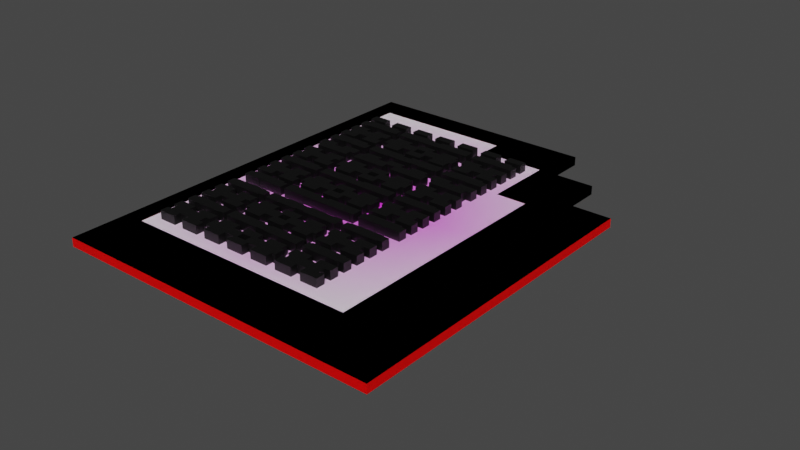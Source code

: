 # Source: captchalogue_card.blend  (saved by Blender 3.0.42; exported with 4.5.12 LTS)
import bpy
from mathutils import Matrix  # noqa: F401  (used for matrix-valued properties, if any)

bpy.ops.wm.read_factory_settings(use_empty=True)
scene = bpy.context.scene
scene.name = 'Scene'

# ---- collections
col_collection = bpy.data.collections.new('Collection'); scene.collection.children.link(col_collection)
col_collection_2 = bpy.data.collections.new('Collection 2'); scene.collection.children.link(col_collection_2)
col_collection_3 = bpy.data.collections.new('Collection 3'); scene.collection.children.link(col_collection_3)

# ---- images (referenced by path relative to the original .blend; pixels are not part of the script)
import os
ASSET_DIR = os.environ.get("B2B_ASSET_DIR", "")  # directory of the original .blend (textures are referenced by path, not embedded)
HERE = os.path.dirname(os.path.abspath(__file__))  # packed textures are extracted next to this script under _unpacked/

def load_image(name, relpath, width, height, colorspace="sRGB"):
    """Load a texture the original file referenced (path relative to the .blend, or extracted next to this script)."""
    p = next((c for c in (os.path.join(HERE, relpath), os.path.join(ASSET_DIR, relpath)) if relpath and os.path.exists(c)), "")
    if p:
        img = bpy.data.images.load(p, check_existing=True)
        img.name = name
    else:  # same state as the original file: an image datablock whose file is absent (Cycles renders it pink)
        img = bpy.data.images.new(name, width, height)
        img.source = "FILE"
        img.filepath = "//" + (relpath or name)
    img.colorspace_settings.name = colorspace
    return img
img_jadelogo_png = load_image('JadeLogo.png', 'JadeLogo.png', 1024, 1024, 'sRGB')

# ---- materials (node trees are filled in below, after node groups)
mat_material = bpy.data.materials.new('Material')
mat_material.use_transparent_shadow = False
mat_edge = bpy.data.materials.new('Edge')
mat_edge.use_transparent_shadow = False
mat_card = bpy.data.materials.new('Card')
mat_card.use_transparent_shadow = False
mat_icon = bpy.data.materials.new('Icon')
mat_icon.use_transparent_shadow = False
mat_captcha = bpy.data.materials.new('Captcha')
mat_captcha.use_backface_culling = True
mat_captcha.use_transparent_shadow = False
mat_modus_edge = bpy.data.materials.new('Modus Edge')
mat_modus_edge.use_transparent_shadow = False
mat_label = bpy.data.materials.new('Label')
mat_label.use_transparent_shadow = False
mat_slot = bpy.data.materials.new('Slot')
mat_slot.use_transparent_shadow = False
mat_sylladex_edge = bpy.data.materials.new('Sylladex Edge')
mat_sylladex_edge.use_transparent_shadow = False
mat_sylladex_panel = bpy.data.materials.new('Sylladex Panel')
mat_sylladex_panel.surface_render_method = 'BLENDED'
mat_sylladex_panel.blend_method = 'BLEND'
mat_sylladex_panel.use_transparent_shadow = False
mat_sylladex_captcha_panel = bpy.data.materials.new('Sylladex Captcha Panel')
mat_sylladex_captcha_panel.surface_render_method = 'BLENDED'
mat_sylladex_captcha_panel.blend_method = 'BLEND'
mat_sylladex_captcha_panel.use_transparent_shadow = False
mat_white = bpy.data.materials.new('White')
mat_white.use_transparent_shadow = False
mat_grey = bpy.data.materials.new('Grey')
mat_grey.use_transparent_shadow = False

# ---- material node trees
mat_material.use_nodes = True; mat_material.node_tree.nodes.clear()
_N = mat_material.node_tree.nodes; _L = mat_material.node_tree.links
n0 = _N.new('ShaderNodeBsdfPrincipled'); n0.name = 'Principled BSDF'; n0.location = (10, 300)
n0.distribution = 'GGX'
n0.subsurface_method = 'BURLEY'
n0.inputs[0].default_value = (0.0, 0.0, 0.0, 1.0)
n0.inputs[3].default_value = 1.45
n0.inputs[27].default_value = (0.0, 0.0, 0.0, 1.0)
n0.inputs[28].default_value = 1.0
n1 = _N.new('ShaderNodeOutputMaterial'); n1.name = 'Material Output'; n1.location = (300, 300)
_L.new(n0.outputs[0], n1.inputs[0])
n1.is_active_output = True
mat_edge.use_nodes = True; mat_edge.node_tree.nodes.clear()
_N = mat_edge.node_tree.nodes; _L = mat_edge.node_tree.links
n0 = _N.new('ShaderNodeBsdfPrincipled'); n0.name = 'Principled BSDF'; n0.location = (10, 300)
n0.distribution = 'GGX'
n0.subsurface_method = 'BURLEY'
n0.inputs[3].default_value = 1.45
n0.inputs[27].default_value = (0.0, 0.0, 0.0, 1.0)
n0.inputs[28].default_value = 1.0
n1 = _N.new('ShaderNodeOutputMaterial'); n1.name = 'Material Output'; n1.location = (300, 300)
_L.new(n0.outputs[0], n1.inputs[0])
n1.is_active_output = True
mat_card.use_nodes = True; mat_card.node_tree.nodes.clear()
_N = mat_card.node_tree.nodes; _L = mat_card.node_tree.links
n0 = _N.new('ShaderNodeBsdfPrincipled'); n0.name = 'Principled BSDF'; n0.location = (10, 300)
n0.distribution = 'GGX'
n0.subsurface_method = 'BURLEY'
n0.inputs[0].default_value = (1.0, 0.0, 0.0, 1.0)
n0.inputs[3].default_value = 1.45
n0.inputs[27].default_value = (0.0, 0.0, 0.0, 1.0)
n0.inputs[28].default_value = 1.0
n1 = _N.new('ShaderNodeOutputMaterial'); n1.name = 'Material Output'; n1.location = (300, 300)
_L.new(n0.outputs[0], n1.inputs[0])
n1.is_active_output = True
mat_icon.use_nodes = True; mat_icon.node_tree.nodes.clear()
_N = mat_icon.node_tree.nodes; _L = mat_icon.node_tree.links
n0 = _N.new('ShaderNodeBsdfPrincipled'); n0.name = 'Principled BSDF'; n0.location = (38, 300)
n0.distribution = 'GGX'
n0.subsurface_method = 'BURLEY'
n0.inputs[3].default_value = 1.45
n0.inputs[27].default_value = (0.0, 0.0, 0.0, 1.0)
n0.inputs[28].default_value = 1.0
n1 = _N.new('ShaderNodeOutputMaterial'); n1.name = 'Material Output'; n1.location = (328, 300)
n2 = _N.new('ShaderNodeTexImage'); n2.name = 'Image Texture'; n2.location = (-508, 303)
n2.image = img_jadelogo_png
n2.extension = 'CLIP'
n3 = _N.new('ShaderNodeMapping'); n3.name = 'Mapping'; n3.location = (-771, 223)
n3.inputs[1].default_value = (0.6, 0.5, 0.0)
n3.inputs[3].default_value = (0.45, 0.45, 0.45)
n4 = _N.new('ShaderNodeTexCoord'); n4.name = 'Texture Coordinate'; n4.location = (-1001, 172)
n5 = _N.new('ShaderNodeMix'); n5.name = 'Mix'; n5.location = (-182, 345)
n5.data_type = 'RGBA'
n5.inputs[6].default_value = (1.0, 1.0, 1.0, 1.0)
_L.new(n0.outputs[0], n1.inputs[0])
_L.new(n2.outputs[1], n5.inputs[0])
_L.new(n2.outputs[0], n5.inputs[7])
_L.new(n4.outputs[3], n3.inputs[0])
_L.new(n3.outputs[0], n2.inputs[0])
_L.new(n5.outputs[2], n0.inputs[0])
n1.is_active_output = True
mat_captcha.use_nodes = True; mat_captcha.node_tree.nodes.clear()
_N = mat_captcha.node_tree.nodes; _L = mat_captcha.node_tree.links
n0 = _N.new('ShaderNodeBsdfPrincipled'); n0.name = 'Principled BSDF'; n0.location = (10, 300)
n0.distribution = 'GGX'
n0.subsurface_method = 'BURLEY'
n0.inputs[3].default_value = 1.45
n0.inputs[27].default_value = (0.0, 0.0, 0.0, 1.0)
n0.inputs[28].default_value = 1.0
n1 = _N.new('ShaderNodeOutputMaterial'); n1.name = 'Material Output'; n1.location = (300, 300)
n2 = _N.new('ShaderNodeTexMagic'); n2.name = 'Magic Texture'; n2.location = (-180, 280)
n2.inputs[1].default_value = 0.2
n2.inputs[2].default_value = 2.3
n3 = _N.new('ShaderNodeTexCoord'); n3.name = 'Texture Coordinate'; n3.location = (-370, 300)
_L.new(n0.outputs[0], n1.inputs[0])
_L.new(n3.outputs[4], n2.inputs[0])
_L.new(n2.outputs[0], n0.inputs[0])
n1.is_active_output = True
mat_modus_edge.use_nodes = True; mat_modus_edge.node_tree.nodes.clear()
_N = mat_modus_edge.node_tree.nodes; _L = mat_modus_edge.node_tree.links
n0 = _N.new('ShaderNodeBsdfPrincipled'); n0.name = 'Principled BSDF'; n0.location = (10, 300)
n0.distribution = 'GGX'
n0.subsurface_method = 'BURLEY'
n0.inputs[0].default_value = (0.3613, 0.3613, 0.3613, 1.0)
n0.inputs[3].default_value = 1.45
n0.inputs[27].default_value = (0.0, 0.0, 0.0, 1.0)
n0.inputs[28].default_value = 1.0
n1 = _N.new('ShaderNodeOutputMaterial'); n1.name = 'Material Output'; n1.location = (300, 300)
_L.new(n0.outputs[0], n1.inputs[0])
n1.is_active_output = True
mat_label.use_nodes = True; mat_label.node_tree.nodes.clear()
_N = mat_label.node_tree.nodes; _L = mat_label.node_tree.links
n0 = _N.new('ShaderNodeBsdfPrincipled'); n0.name = 'Principled BSDF'; n0.location = (38, 300)
n0.distribution = 'GGX'
n0.subsurface_method = 'BURLEY'
n0.inputs[0].default_value = (1.0, 0.001821, 0.2016, 1.0)
n0.inputs[3].default_value = 1.45
n0.inputs[27].default_value = (0.0, 0.0, 0.0, 1.0)
n0.inputs[28].default_value = 1.0
n1 = _N.new('ShaderNodeOutputMaterial'); n1.name = 'Material Output'; n1.location = (328, 300)
_L.new(n0.outputs[0], n1.inputs[0])
n1.is_active_output = True
mat_slot.use_nodes = True; mat_slot.node_tree.nodes.clear()
_N = mat_slot.node_tree.nodes; _L = mat_slot.node_tree.links
n0 = _N.new('ShaderNodeBsdfPrincipled'); n0.name = 'Principled BSDF'; n0.location = (10, 300)
n0.distribution = 'GGX'
n0.subsurface_method = 'BURLEY'
n0.inputs[0].default_value = (0.00637, 0.00637, 0.00637, 1.0)
n0.inputs[2].default_value = 0.64
n0.inputs[3].default_value = 1.45
n0.inputs[13].default_value = 0.232
n0.inputs[27].default_value = (0.0, 0.0, 0.0, 1.0)
n0.inputs[28].default_value = 1.0
n1 = _N.new('ShaderNodeOutputMaterial'); n1.name = 'Material Output'; n1.location = (300, 300)
_L.new(n0.outputs[0], n1.inputs[0])
n1.is_active_output = True
mat_sylladex_edge.use_nodes = True; mat_sylladex_edge.node_tree.nodes.clear()
_N = mat_sylladex_edge.node_tree.nodes; _L = mat_sylladex_edge.node_tree.links
n0 = _N.new('ShaderNodeBsdfPrincipled'); n0.name = 'Principled BSDF'; n0.location = (10, 300)
n0.distribution = 'GGX'
n0.subsurface_method = 'BURLEY'
n0.inputs[0].default_value = (1.0, 0.001821, 0.2016, 1.0)
n0.inputs[3].default_value = 1.45
n0.inputs[27].default_value = (0.0, 0.0, 0.0, 1.0)
n0.inputs[28].default_value = 1.0
n1 = _N.new('ShaderNodeOutputMaterial'); n1.name = 'Material Output'; n1.location = (300, 300)
_L.new(n0.outputs[0], n1.inputs[0])
n1.is_active_output = True
mat_sylladex_panel.use_nodes = True; mat_sylladex_panel.node_tree.nodes.clear()
_N = mat_sylladex_panel.node_tree.nodes; _L = mat_sylladex_panel.node_tree.links
n0 = _N.new('ShaderNodeBsdfPrincipled'); n0.name = 'Principled BSDF'; n0.location = (10, 300)
n0.distribution = 'GGX'
n0.subsurface_method = 'BURLEY'
n0.inputs[0].default_value = (1.0, 1.0, 1.0, 1.0)
n0.inputs[3].default_value = 1.45
n0.inputs[4].default_value = 0.3
n0.inputs[19].default_value = 0.25
n0.inputs[27].default_value = (0.0, 0.0, 0.0, 1.0)
n0.inputs[28].default_value = 1.0
n1 = _N.new('ShaderNodeOutputMaterial'); n1.name = 'Material Output'; n1.location = (300, 300)
_L.new(n0.outputs[0], n1.inputs[0])
n1.is_active_output = True
mat_sylladex_captcha_panel.use_nodes = True; mat_sylladex_captcha_panel.node_tree.nodes.clear()
_N = mat_sylladex_captcha_panel.node_tree.nodes; _L = mat_sylladex_captcha_panel.node_tree.links
n0 = _N.new('ShaderNodeBsdfPrincipled'); n0.name = 'Principled BSDF'; n0.location = (10, 300)
n0.distribution = 'GGX'
n0.subsurface_method = 'BURLEY'
n0.inputs[3].default_value = 1.45
n0.inputs[4].default_value = 0.3
n0.inputs[19].default_value = 0.25
n0.inputs[27].default_value = (0.0, 0.0, 0.0, 1.0)
n0.inputs[28].default_value = 1.0
n1 = _N.new('ShaderNodeOutputMaterial'); n1.name = 'Material Output'; n1.location = (300, 300)
_L.new(n0.outputs[0], n1.inputs[0])
n1.is_active_output = True
mat_white.use_nodes = True; mat_white.node_tree.nodes.clear()
_N = mat_white.node_tree.nodes; _L = mat_white.node_tree.links
n0 = _N.new('ShaderNodeBsdfPrincipled'); n0.name = 'Principled BSDF'; n0.location = (10, 300)
n0.distribution = 'GGX'
n0.subsurface_method = 'BURLEY'
n0.inputs[0].default_value = (1.0, 1.0, 1.0, 1.0)
n0.inputs[3].default_value = 1.45
n0.inputs[27].default_value = (0.0, 0.0, 0.0, 1.0)
n0.inputs[28].default_value = 1.0
n1 = _N.new('ShaderNodeOutputMaterial'); n1.name = 'Material Output'; n1.location = (300, 300)
_L.new(n0.outputs[0], n1.inputs[0])
n1.is_active_output = True
mat_grey.use_nodes = True; mat_grey.node_tree.nodes.clear()
_N = mat_grey.node_tree.nodes; _L = mat_grey.node_tree.links
n0 = _N.new('ShaderNodeBsdfPrincipled'); n0.name = 'Principled BSDF'; n0.location = (10, 300)
n0.distribution = 'GGX'
n0.subsurface_method = 'BURLEY'
n0.inputs[0].default_value = (0.2266, 0.2266, 0.2266, 1.0)
n0.inputs[3].default_value = 1.45
n0.inputs[27].default_value = (0.0, 0.0, 0.0, 1.0)
n0.inputs[28].default_value = 1.0
n1 = _N.new('ShaderNodeOutputMaterial'); n1.name = 'Material Output'; n1.location = (300, 300)
_L.new(n0.outputs[0], n1.inputs[0])
n1.is_active_output = True

# ---- world
world_world = bpy.data.worlds.new('World'); scene.world = world_world
world_world.use_nodes = True; world_world.node_tree.nodes.clear()
_N = world_world.node_tree.nodes; _L = world_world.node_tree.links
n0 = _N.new('ShaderNodeOutputWorld'); n0.name = 'World Output'; n0.location = (300, 300)
n1 = _N.new('ShaderNodeBackground'); n1.name = 'Background'; n1.location = (10, 300)
n1.inputs[0].default_value = (0.05088, 0.05088, 0.05088, 1.0)
_L.new(n1.outputs[0], n0.inputs[0])
n0.is_active_output = True
world_world.color = (0.05088, 0.05088, 0.05088)
world_world.use_sun_shadow = False
world_world.sun_shadow_jitter_overblur = 0.0

# ---- meshes
me_cube = bpy.data.meshes.new('Cube')
me_cube.from_pydata([(-1.479, 1.522, 0.3002), (-1.479, 1.622, 0.3002), (-1.272, 1.522, 0.3002), (-1.272, 1.622, 0.3002)], [], [(3, 1, 0, 2)])
_uv = me_cube.uv_layers.new(name='UVMap')
_uv.uv.foreach_set('vector', [0.625, 0.5, 0.875, 0.5, 0.875, 0.75, 0.625, 0.75])
me_cube.materials.append(mat_material)
me_cube.use_remesh_fix_poles = True
me_cube.use_remesh_preserve_attributes = False
me_cube.update()
me_cube_006 = bpy.data.meshes.new('Cube.006')
me_cube_006.from_pydata([(-2.0, -2.35, 0.1), (-2.0, 2.5, 0.1), (1.85, -2.35, 0.1), (0.75, 2.5, 0.1), (0.75, 1.95, 0.1), (1.85, 1.4, 0.1), (1.3, 1.95, 0.1), (1.3, 1.4, 0.1), (0.0, 2.0, 0.1), (-1.8, -2.15, 2.235e-08), (-1.8, 2.2, 2.235e-08), (1.65, -2.15, 2.235e-08), (0.55, 2.2, 2.235e-08), (0.55, 1.75, 2.235e-08), (1.65, 1.2, 2.235e-08), (1.1, 1.75, 2.235e-08), (1.1, 1.2, 2.235e-08), (-1.6, 2.0, 0.1), (0.0, 1.75, 0.1), (0.75, 1.75, 0.1), (-1.6, -1.8, 0.1), (0.75, 0.95, 0.1), (1.1, -1.8, 0.1), (1.1, 0.95, 0.1), (-1.6, 2.0, 0.2), (0.0, 2.0, 0.2), (0.0, 1.75, 0.2), (0.75, 1.75, 0.2), (-1.6, -1.8, 0.2), (0.75, 0.95, 0.2), (1.1, 0.95, 0.2), (1.1, -1.8, 0.2), (-2.0, 2.5, 2.235e-08), (0.75, 2.5, 2.235e-08), (0.75, 1.95, 2.235e-08), (1.3, 1.4, 2.235e-08), (1.85, 1.4, 2.235e-08), (1.3, 1.95, 2.235e-08), (1.85, -2.35, 2.235e-08), (-2.0, -2.35, 2.235e-08), (-1.8, -2.15, 0.05), (1.65, -2.15, 0.05), (1.1, 1.75, 0.05), (1.65, 1.2, 0.05), (1.1, 1.2, 0.05), (0.55, 1.75, 0.05), (0.55, 2.2, 0.05), (-1.8, 2.2, 0.05)], [], [(7, 5, 36, 35), (22, 31, 28, 20), (2, 0, 39, 38), (2, 38, 36, 5), (6, 7, 35, 37), (1, 3, 33, 32), (4, 6, 37, 34), (21, 19, 27, 29), (17, 20, 28, 24), (3, 4, 34, 33), (12, 13, 45, 46), (0, 1, 32, 39), (18, 8, 25, 26), (8, 17, 24, 25), (22, 23, 30, 31), (19, 18, 26, 27), (23, 21, 29, 30), (12, 10, 32, 33), (13, 12, 33, 34), (14, 16, 35, 36), (15, 13, 34, 37), (9, 11, 38, 39), (16, 15, 37, 35), (10, 9, 39, 32), (11, 14, 36, 38), (28, 31, 30, 29, 27, 26, 25, 24), (40, 47, 46, 45, 42, 44, 43, 41), (9, 10, 47, 40), (11, 9, 40, 41), (16, 14, 43, 44), (10, 12, 46, 47), (14, 11, 41, 43), (15, 16, 44, 42), (13, 15, 42, 45), (4, 18, 19, 6), (6, 19, 21, 7), (7, 21, 23, 5), (5, 23, 22, 2), (2, 22, 20, 0), (0, 20, 17, 1), (1, 17, 8, 3), (3, 8, 18, 4)])
me_cube_006.polygons.foreach_set('material_index', [1, 0, 1, 1, 1, 1, 1, 0, 0, 1, 1, 1, 0, 0, 0, 0, 0, 1, 1, 1, 1, 1, 1, 1, 1, 2, 3, 1, 1, 1, 1, 1, 1, 1, 1, 1, 1, 1, 1, 1, 1, 1])
_uv = me_cube_006.uv_layers.new(name='UVMap')
_uv.uv.foreach_set('vector', [0.8145, 0.7676, 0.9259, 0.7676, 0.9259, 0.7676, 0.8145, 0.7676, 0.7739, 0.1193, 0.7739, 0.1193, 0.2269, 0.1193, 0.2269, 0.1193, 0.9259, 0.007894, 0.1459, 0.007894, 0.1459, 0.007894, 0.9259, 0.007894, 0.9259, 0.007894, 0.9259, 0.007894, 0.9259, 0.7676, 0.9259, 0.7676, 0.8145, 0.8791, 0.8145, 0.7676, 0.8145, 0.7676, 0.8145, 0.8791, 0.1459, 0.9905, 0.703, 0.9905, 0.703, 0.9905, 0.1459, 0.9905, 0.703, 0.8791, 0.8145, 0.8791, 0.8145, 0.8791, 0.703, 0.8791, 0.703, 0.6765, 0.703, 0.8386, 0.703, 0.8386, 0.703, 0.6765, 0.2269, 0.8892, 0.2269, 0.1193, 0.2269, 0.1193, 0.2269, 0.8892, 0.703, 0.9905, 0.703, 0.8791, 0.703, 0.8791, 0.703, 0.9905, 0.6625, 0.9297, 0.6625, 0.8386, 0.6625, 0.8386, 0.6625, 0.9297, 0.1459, 0.007894, 0.1459, 0.9905, 0.1459, 0.9905, 0.1459, 0.007894, 0.5511, 0.8386, 0.5511, 0.8892, 0.5511, 0.8892, 0.5511, 0.8386, 0.5511, 0.8892, 0.2269, 0.8892, 0.2269, 0.8892, 0.5511, 0.8892, 0.7739, 0.1193, 0.7739, 0.6765, 0.7739, 0.6765, 0.7739, 0.1193, 0.703, 0.8386, 0.5511, 0.8386, 0.5511, 0.8386, 0.703, 0.8386, 0.7739, 0.6765, 0.703, 0.6765, 0.703, 0.6765, 0.7739, 0.6765, 0.6625, 0.9297, 0.1864, 0.9297, 0.1459, 0.9905, 0.703, 0.9905, 0.6625, 0.8386, 0.6625, 0.9297, 0.703, 0.9905, 0.703, 0.8791, 0.8854, 0.7271, 0.7739, 0.7271, 0.8145, 0.7676, 0.9259, 0.7676, 0.7739, 0.8386, 0.6625, 0.8386, 0.703, 0.8791, 0.8145, 0.8791, 0.1864, 0.04841, 0.8854, 0.04841, 0.9259, 0.007894, 0.1459, 0.007894, 0.7739, 0.7271, 0.7739, 0.8386, 0.8145, 0.8791, 0.8145, 0.7676, 0.1864, 0.9297, 0.1864, 0.04841, 0.1459, 0.007894, 0.1459, 0.9905, 0.8854, 0.04841, 0.8854, 0.7271, 0.9259, 0.7676, 0.9259, 0.007894, 0.2269, 0.1193, 0.7739, 0.1193, 0.7739, 0.6765, 0.703, 0.6765, 0.703, 0.8386, 0.5511, 0.8386, 0.5511, 0.8892, 0.2269, 0.8892, 0.1864, 0.04841, 0.1864, 0.9297, 0.6625, 0.9297, 0.6625, 0.8386, 0.7739, 0.8386, 0.7739, 0.7271, 0.8854, 0.7271, 0.8854, 0.04841, 0.1864, 0.04841, 0.1864, 0.9297, 0.1864, 0.9297, 0.1864, 0.04841, 0.8854, 0.04841, 0.1864, 0.04841, 0.1864, 0.04841, 0.8854, 0.04841, 0.7739, 0.7271, 0.8854, 0.7271, 0.8854, 0.7271, 0.7739, 0.7271, 0.1864, 0.9297, 0.6625, 0.9297, 0.6625, 0.9297, 0.1864, 0.9297, 0.8854, 0.7271, 0.8854, 0.04841, 0.8854, 0.04841, 0.8854, 0.7271, 0.7739, 0.8386, 0.7739, 0.7271, 0.7739, 0.7271, 0.7739, 0.8386, 0.6625, 0.8386, 0.7739, 0.8386, 0.7739, 0.8386, 0.6625, 0.8386, 0.703, 0.8791, 0.5511, 0.8386, 0.703, 0.8386, 0.8145, 0.8791, 0.8145, 0.8791, 0.703, 0.8386, 0.703, 0.6765, 0.8145, 0.7676, 0.8145, 0.7676, 0.703, 0.6765, 0.7739, 0.6765, 0.9259, 0.7676, 0.9259, 0.7676, 0.7739, 0.6765, 0.7739, 0.1193, 0.9259, 0.007894, 0.9259, 0.007894, 0.7739, 0.1193, 0.2269, 0.1193, 0.1459, 0.007894, 0.1459, 0.007894, 0.2269, 0.1193, 0.2269, 0.8892, 0.1459, 0.9905, 0.1459, 0.9905, 0.2269, 0.8892, 0.5511, 0.8892, 0.703, 0.9905, 0.703, 0.9905, 0.5511, 0.8892, 0.5511, 0.8386, 0.703, 0.8791])
me_cube_006.materials.append(mat_edge)
me_cube_006.materials.append(mat_card)
me_cube_006.materials.append(mat_icon)
me_cube_006.materials.append(mat_captcha)
me_cube_006.use_remesh_fix_poles = True
me_cube_006.use_remesh_preserve_attributes = False
me_cube_006.update()
me_cube_007 = bpy.data.meshes.new('Cube.007')
me_cube_007.from_pydata([(-1.43, 1.47, 0.4), (-1.01, 1.47, 0.4), (-1.43, 1.35, 0.4), (-1.01, 1.35, 0.4)], [], [(0, 2, 3, 1)])
_uv = me_cube_007.uv_layers.new(name='UVMap')
_uv.uv.foreach_set('vector', [0.2614, 0.7818, 0.2614, 0.7575, 0.3465, 0.7575, 0.3465, 0.7818])
me_cube_007.materials.append(mat_material)
me_cube_007.use_remesh_fix_poles = True
me_cube_007.use_remesh_preserve_attributes = False
me_cube_007.update()
me_cube_002 = bpy.data.meshes.new('Cube.002')
me_cube_002.from_pydata([(-1.7, -1.9, 2.98e-08), (-1.8, 1.8, -0.1), (1.55, -1.9, 2.98e-08), (0.55, 2.0, 0.1), (0.55, 1.45, 0.1), (1.65, 0.9, 0.1), (1.1, 1.45, 0.1), (1.1, 0.9, 0.1), (-0.2, 1.312, 0.1), (-1.6, -1.7, -0.4), (-1.6, 1.7, -0.4), (1.45, -1.7, -0.4), (0.35, 1.7, -0.4), (0.35, 1.25, -0.4), (1.45, 0.7, -0.4), (0.9, 1.25, -0.4), (0.9, 0.7, -0.4), (-1.55, 1.312, 0.1), (-0.2, 1.0, 0.1), (0.55, 1.0, 0.1), (-1.55, -1.2, 0.1), (0.55, 0.45, 0.1), (1.4, -1.2, 0.1), (1.4, 0.45, 0.1), (-1.55, 1.312, 0.2), (-0.2, 1.312, 0.2), (-0.2, 1.0, 0.2), (0.55, 1.0, 0.2), (-1.55, -1.2, 0.2), (0.55, 0.45, 0.2), (1.4, 0.45, 0.2), (1.4, -1.2, 0.2), (-1.8, 1.8, -0.2), (0.55, 2.0, -0.4), (0.55, 1.45, -0.4), (1.1, 0.9, -0.4), (1.65, 0.9, -0.4), (1.1, 1.45, -0.4), (1.55, -1.9, -0.3), (-1.7, -1.9, -0.3), (-1.6, -1.7, -0.5), (1.45, -1.7, -0.5), (0.9, 1.25, -0.5), (1.45, 0.7, -0.5), (0.9, 0.7, -0.5), (0.35, 1.25, -0.5), (0.35, 1.7, -0.5), (-1.6, 1.7, -0.5), (-1.8, -1.7, -0.1), (1.65, -1.9, 0.1), (-1.8, -1.7, -0.2), (1.65, -1.9, -0.4), (-1.6, -1.4, -0.1), (1.45, -1.4, -0.1), (-1.6, -1.4, -0.2), (1.45, -1.4, -0.2), (-1.7, -1.4, 2.98e-08), (1.55, -1.4, 2.98e-08), (-1.7, -1.4, -0.3), (1.55, -1.4, -0.3), (-1.6, -1.7, -0.1), (1.45, -1.7, -0.1), (-1.6, -1.7, -0.2), (1.45, -1.7, -0.2), (-1.8, -1.9, 0.1), (-1.8, 2.0, 0.1), (-1.8, -1.9, -0.4), (-1.8, 2.0, -0.4), (-1.9, -1.7, -0.1), (-1.9, 1.8, -0.1), (-1.9, -1.7, -0.2), (-1.9, 1.8, -0.2)], [], [(7, 5, 36, 35), (22, 31, 28, 20), (38, 2, 57, 59), (49, 51, 36, 5), (6, 7, 35, 37), (65, 3, 33, 67), (4, 6, 37, 34), (21, 19, 27, 29), (17, 20, 28, 24), (3, 4, 34, 33), (12, 13, 45, 46), (1, 32, 71, 69), (18, 8, 25, 26), (8, 17, 24, 25), (22, 23, 30, 31), (40, 47, 46, 45, 42, 44, 43, 41), (19, 18, 26, 27), (23, 21, 29, 30), (12, 10, 67, 33), (13, 12, 33, 34), (14, 16, 35, 36), (15, 13, 34, 37), (9, 11, 51, 66), (16, 15, 37, 35), (10, 9, 66, 67), (11, 14, 36, 51), (28, 31, 30, 29, 27, 26, 25, 24), (9, 10, 47, 40), (11, 9, 40, 41), (16, 14, 43, 44), (10, 12, 46, 47), (14, 11, 41, 43), (15, 16, 44, 42), (13, 15, 42, 45), (4, 18, 19, 6), (6, 19, 21, 7), (7, 21, 23, 5), (5, 23, 22, 49), (49, 22, 20, 64), (64, 20, 17, 65), (65, 17, 8, 3), (3, 8, 18, 4), (0, 2, 49, 64), (39, 0, 64, 66), (2, 38, 51, 49), (38, 39, 66, 51), (55, 53, 61, 63), (2, 0, 56, 57), (39, 38, 59, 58), (0, 39, 58, 56), (52, 53, 57, 56), (54, 52, 56, 58), (53, 55, 59, 57), (55, 54, 58, 59), (61, 60, 62, 63), (53, 52, 60, 61), (54, 55, 63, 62), (52, 54, 62, 60), (1, 48, 64, 65), (48, 50, 66, 64), (32, 1, 65, 67), (50, 32, 67, 66), (68, 69, 71, 70), (48, 1, 69, 68), (32, 50, 70, 71), (50, 48, 68, 70)])
me_cube_002.polygons.foreach_set('material_index', [0, 1, 2, 0, 0, 0, 0, 1, 1, 0, 1, 2, 1, 1, 1, 1, 1, 1, 0, 0, 0, 0, 0, 0, 0, 0, 1, 1, 1, 1, 1, 1, 1, 1, 0, 0, 0, 0, 0, 0, 0, 0, 0, 0, 0, 0, 2, 2, 2, 2, 2, 2, 2, 2, 2, 2, 2, 2, 0, 0, 0, 0, 2, 2, 2, 2])
_uv = me_cube_002.uv_layers.new(name='UVMap')
_uv.uv.foreach_set('vector', [1.012, 0.854, 1.237, 0.854, 1.237, 0.854, 1.012, 0.854, 1.135, -0.006584, 1.135, -0.006584, -0.07401, -0.006584, -0.07401, -0.006584, 1.196, -0.2935, 1.196, -0.2935, 1.196, -0.08855, 1.196, -0.08855, 1.237, -0.2935, 1.237, -0.2935, 1.237, 0.854, 1.237, 0.854, 1.012, 1.079, 1.012, 0.854, 1.012, 0.854, 1.012, 1.079, -0.1765, 1.305, 0.7866, 1.305, 0.7866, 1.305, -0.1765, 1.305, 0.7866, 1.079, 1.012, 1.079, 1.012, 1.079, 0.7866, 1.079, 0.7866, 0.6696, 0.7866, 0.895, 0.7866, 0.895, 0.7866, 0.6696, -0.07401, 1.023, -0.07401, -0.006584, -0.07401, -0.006584, -0.07401, 1.023, 0.7866, 1.305, 0.7866, 1.079, 0.7866, 1.079, 0.7866, 1.305, 0.7046, 1.182, 0.7046, 0.9974, 0.7046, 0.9974, 0.7046, 1.182, -0.1765, 1.223, -0.1765, 1.223, -0.2174, 1.223, -0.2174, 1.223, 0.4792, 0.895, 0.4792, 1.023, 0.4792, 1.023, 0.4792, 0.895, 0.4792, 1.023, -0.07401, 1.023, -0.07401, 1.023, 0.4792, 1.023, 1.135, -0.006584, 1.135, 0.6696, 1.135, 0.6696, 1.135, -0.006584, -0.0945, -0.2115, -0.0945, 1.182, 0.7046, 1.182, 0.7046, 0.9974, 0.93, 0.9974, 0.93, 0.7721, 1.155, 0.7721, 1.155, -0.2115, 0.7866, 0.895, 0.4792, 0.895, 0.4792, 0.895, 0.7866, 0.895, 1.135, 0.6696, 0.7866, 0.6696, 0.7866, 0.6696, 1.135, 0.6696, 0.7046, 1.182, -0.0945, 1.182, -0.1765, 1.305, 0.7866, 1.305, 0.7046, 0.9974, 0.7046, 1.182, 0.7866, 1.305, 0.7866, 1.079, 1.155, 0.7721, 0.93, 0.7721, 1.012, 0.854, 1.237, 0.854, 0.93, 0.9974, 0.7046, 0.9974, 0.7866, 1.079, 1.012, 1.079, -0.0945, -0.2115, 1.155, -0.2115, 1.237, -0.2935, -0.1765, -0.2935, 0.93, 0.7721, 0.93, 0.9974, 1.012, 1.079, 1.012, 0.854, -0.0945, 1.182, -0.0945, -0.2115, -0.1765, -0.2935, -0.1765, 1.305, 1.155, -0.2115, 1.155, 0.7721, 1.237, 0.854, 1.237, -0.2935, -0.07401, -0.006584, 1.135, -0.006584, 1.135, 0.6696, 0.7866, 0.6696, 0.7866, 0.895, 0.4792, 0.895, 0.4792, 1.023, -0.07401, 1.023, -0.0945, -0.2115, -0.0945, 1.182, -0.0945, 1.182, -0.0945, -0.2115, 1.155, -0.2115, -0.0945, -0.2115, -0.0945, -0.2115, 1.155, -0.2115, 0.93, 0.7721, 1.155, 0.7721, 1.155, 0.7721, 0.93, 0.7721, -0.0945, 1.182, 0.7046, 1.182, 0.7046, 1.182, -0.0945, 1.182, 1.155, 0.7721, 1.155, -0.2115, 1.155, -0.2115, 1.155, 0.7721, 0.93, 0.9974, 0.93, 0.7721, 0.93, 0.7721, 0.93, 0.9974, 0.7046, 0.9974, 0.93, 0.9974, 0.93, 0.9974, 0.7046, 0.9974, 0.7866, 1.079, 0.4792, 0.895, 0.7866, 0.895, 1.012, 1.079, 1.012, 1.079, 0.7866, 0.895, 0.7866, 0.6696, 1.012, 0.854, 1.012, 0.854, 0.7866, 0.6696, 1.135, 0.6696, 1.237, 0.854, 1.237, 0.854, 1.135, 0.6696, 1.135, -0.006584, 1.237, -0.2935, 1.237, -0.2935, 1.135, -0.006584, -0.07401, -0.006584, -0.1765, -0.2935, -0.1765, -0.2935, -0.07401, -0.006584, -0.07401, 1.023, -0.1765, 1.305, -0.1765, 1.305, -0.07401, 1.023, 0.4792, 1.023, 0.7866, 1.305, 0.7866, 1.305, 0.4792, 1.023, 0.4792, 0.895, 0.7866, 1.079, -0.1355, -0.2935, 1.196, -0.2935, 1.237, -0.2935, -0.1765, -0.2935, -0.1355, -0.2935, -0.1355, -0.2935, -0.1765, -0.2935, -0.1765, -0.2935, 1.196, -0.2935, 1.196, -0.2935, 1.237, -0.2935, 1.237, -0.2935, 1.196, -0.2935, -0.1355, -0.2935, -0.1765, -0.2935, 1.237, -0.2935, 1.155, -0.08855, 1.155, -0.08855, 1.155, -0.2115, 1.155, -0.2115, 1.196, -0.2935, -0.1355, -0.2935, -0.1355, -0.08855, 1.196, -0.08855, -0.1355, -0.2935, 1.196, -0.2935, 1.196, -0.08855, -0.1355, -0.08855, -0.1355, -0.2935, -0.1355, -0.2935, -0.1355, -0.08855, -0.1355, -0.08855, -0.0945, -0.08855, 1.155, -0.08855, 1.196, -0.08855, -0.1355, -0.08855, -0.0945, -0.08855, -0.0945, -0.08855, -0.1355, -0.08855, -0.1355, -0.08855, 1.155, -0.08855, 1.155, -0.08855, 1.196, -0.08855, 1.196, -0.08855, 1.155, -0.08855, -0.0945, -0.08855, -0.1355, -0.08855, 1.196, -0.08855, 1.155, -0.2115, -0.0945, -0.2115, -0.0945, -0.2115, 1.155, -0.2115, 1.155, -0.08855, -0.0945, -0.08855, -0.0945, -0.2115, 1.155, -0.2115, -0.0945, -0.08855, 1.155, -0.08855, 1.155, -0.2115, -0.0945, -0.2115, -0.0945, -0.08855, -0.0945, -0.08855, -0.0945, -0.2115, -0.0945, -0.2115, -0.1765, 1.223, -0.1765, -0.2115, -0.1765, -0.2935, -0.1765, 1.305, -0.1765, -0.2115, -0.1765, -0.2115, -0.1765, -0.2935, -0.1765, -0.2935, -0.1765, 1.223, -0.1765, 1.223, -0.1765, 1.305, -0.1765, 1.305, -0.1765, -0.2115, -0.1765, 1.223, -0.1765, 1.305, -0.1765, -0.2935, -0.2174, -0.2115, -0.2174, 1.223, -0.2174, 1.223, -0.2174, -0.2115, -0.1765, -0.2115, -0.1765, 1.223, -0.2174, 1.223, -0.2174, -0.2115, -0.1765, 1.223, -0.1765, -0.2115, -0.2174, -0.2115, -0.2174, 1.223, -0.1765, -0.2115, -0.1765, -0.2115, -0.2174, -0.2115, -0.2174, -0.2115])
me_cube_002.materials.append(mat_modus_edge)
me_cube_002.materials.append(mat_label)
me_cube_002.materials.append(mat_slot)
me_cube_002.use_remesh_fix_poles = True
me_cube_002.use_remesh_preserve_attributes = False
me_cube_002.update()
me_cube_003 = bpy.data.meshes.new('Cube.003')
me_cube_003.from_pydata([(-2.0, -2.6, 0.1), (1.85, -2.6, 0.1), (1.1, 2.05, 0.2), (2.2, 1.4, 0.1), (1.65, 2.05, 0.2), (1.65, 1.5, 0.2), (-7.451e-09, 2.0, 0.2), (-1.8, -2.15, -0.5), (-1.8, 2.2, -0.5), (1.65, -2.15, -0.5), (0.55, 2.2, -0.5), (0.55, 1.75, -0.5), (1.65, 1.2, -0.5), (1.1, 1.75, -0.5), (1.1, 1.2, -0.5), (-1.6, 2.0, 0.2), (-7.451e-09, 1.75, 0.2), (0.75, 1.75, 0.2), (-1.6, -1.8, 0.2), (0.75, 0.95, 0.2), (1.1, -1.8, 0.2), (1.1, 0.95, 0.2), (1.1, 2.05, -0.5), (1.65, 1.5, -0.5), (2.2, 1.4, -0.4), (1.65, 2.05, -0.5), (1.85, -2.6, -0.4), (-2.0, -2.6, -0.4), (-2.0, -2.6, -0.1), (1.85, -2.6, -0.1), (-2.1, -2.6, 0.2), (2.2, -2.5, 0.1), (-2.0, -2.6, -0.2), (1.85, -2.6, -0.2), (-2.1, -2.6, -0.15), (-2.1, -2.6, -0.5), (2.2, -2.5, -0.4), (-7.451e-09, 2.0, 0.1), (-1.6, 2.0, 0.1), (-7.451e-09, 1.75, 0.1), (0.75, 1.75, 0.1), (-1.6, -1.8, 0.1), (0.75, 0.95, 0.1), (1.1, -1.8, 0.1), (1.1, 0.95, 0.1), (0.75, 2.5, 0.1), (-2.0, 2.5, 0.1), (0.75, 1.95, 0.1), (1.3, 1.95, 0.1), (-2.0, -2.35, 0.1), (1.3, 1.4, 0.1), (1.85, -2.35, 0.1), (1.85, 1.4, 0.1), (0.75, 2.5, -0.4), (-2.0, 2.5, -0.4), (0.75, 1.95, -0.4), (1.3, 1.95, -0.4), (1.3, 1.4, -0.4), (1.85, -2.35, -0.4), (1.85, 1.4, -0.4), (-1.8, -2.15, -0.4), (-1.8, 2.2, -0.4), (1.65, -2.15, -0.4), (0.55, 2.2, -0.4), (0.55, 1.75, -0.4), (1.65, 1.2, -0.4), (1.1, 1.75, -0.4), (1.1, 1.2, -0.4), (-2.0, -2.35, -0.4), (-2.0, -2.35, -0.1), (1.85, -2.35, -0.1), (-2.0, -2.35, -0.2), (1.85, -2.35, -0.2), (1.85, -2.5, -0.4), (-2.0, -2.5, -0.4), (-2.0, -2.5, -0.2), (1.85, -2.5, -0.2), (-2.0, -2.5, 0.1), (1.85, -2.5, 0.1), (-2.0, -2.5, -0.1), (1.85, -2.5, -0.1), (2.2, -2.6, 0.2), (2.2, 1.5, 0.2), (2.2, -2.6, -0.15), (2.2, -2.6, -0.5), (2.2, 1.5, -0.5), (2.0, -2.3, -0.1), (2.0, 1.2, -0.1), (2.0, 1.2, -0.2), (2.0, -2.3, -0.2), (2.0, -2.5, 0.1), (2.0, 1.4, 0.1), (2.0, 1.4, -0.4), (2.0, -2.5, -0.4), (1.9, -2.3, -0.1), (1.9, 1.2, -0.1), (1.9, 1.2, -0.2), (1.9, -2.3, -0.2), (-0.6435, 2.6, -0.4), (0.6424, 2.6, -0.4), (-0.6435, 2.6, 0.1), (0.6424, 2.6, 0.1), (1.65, 0.7, 0.3), (1.55, 0.6732, 0.3), (1.477, 0.6, 0.3), (1.45, 0.5, 0.3), (1.477, 0.4, 0.3), (1.55, 0.3268, 0.3), (1.65, 0.3, 0.3), (1.75, 0.3268, 0.3), (1.823, 0.4, 0.3), (1.85, 0.5, 0.3), (1.823, 0.6, 0.3), (1.75, 0.6732, 0.3), (1.65, 0.7, 0.1), (1.55, 0.6732, 0.1), (1.477, 0.6, 0.1), (1.45, 0.5, 0.1), (1.477, 0.4, 0.1), (1.55, 0.3268, 0.1), (1.65, 0.3, 0.1), (1.75, 0.3268, 0.1), (1.823, 0.4, 0.1), (1.85, 0.5, 0.1), (1.823, 0.6, 0.1), (1.75, 0.6732, 0.1), (1.65, 0.2, 0.3), (1.55, 0.1732, 0.3), (1.477, 0.1, 0.3), (1.45, 0.0, 0.3), (1.477, -0.1, 0.3), (1.55, -0.1732, 0.3), (1.65, -0.2, 0.3), (1.75, -0.1732, 0.3), (1.823, -0.1, 0.3), (1.85, 0.0, 0.3), (1.823, 0.1, 0.3), (1.75, 0.1732, 0.3), (1.65, 0.2, 0.1), (1.55, 0.1732, 0.1), (1.477, 0.1, 0.1), (1.45, 0.0, 0.1), (1.477, -0.1, 0.1), (1.55, -0.1732, 0.1), (1.65, -0.2, 0.1), (1.75, -0.1732, 0.1), (1.823, -0.1, 0.1), (1.85, 0.0, 0.1), (1.823, 0.1, 0.1), (1.75, 0.1732, 0.1), (1.65, 0.7, 0.3), (1.55, 0.6732, 0.3), (1.477, 0.6, 0.3), (1.45, 0.5, 0.3), (1.477, 0.4, 0.3), (1.55, 0.3268, 0.3), (1.65, 0.3, 0.3), (1.75, 0.3268, 0.3), (1.823, 0.4, 0.3), (1.85, 0.5, 0.3), (1.823, 0.6, 0.3), (1.75, 0.6732, 0.3), (1.65, 0.2, 0.3), (1.55, 0.1732, 0.3), (1.477, 0.1, 0.3), (1.45, 0.0, 0.3), (1.477, -0.1, 0.3), (1.55, -0.1732, 0.3), (1.65, -0.2, 0.3), (1.75, -0.1732, 0.3), (1.823, -0.1, 0.3), (1.85, 0.0, 0.3), (1.823, 0.1, 0.3), (1.75, 0.1732, 0.3), (-2.0, -2.482, -0.2), (-2.0, -2.482, -0.4), (1.85, -2.482, -0.2), (1.85, -2.482, -0.4), (-2.0, -2.482, 0.1), (1.85, -2.482, 0.1), (-2.0, -2.482, -0.1), (1.85, -2.482, -0.1), (1.65, -1.774, 0.1879), (1.65, -1.774, 0.3), (1.979, -1.205, 0.3), (1.321, -1.205, 0.3), (1.979, -1.205, 0.1879), (1.321, -1.205, 0.1879), (-1.608, -2.462, 0.3), (0.1071, -2.462, 0.3), (-1.167, -1.965, 0.3), (-0.3339, -1.965, 0.3), (1.615, -1.965, 0.3), (-0.09996, -1.965, 0.3), (1.174, -2.462, 0.3), (0.341, -2.462, 0.3), (-1.167, -1.965, 0.186), (-1.608, -2.462, 0.186), (0.1071, -2.462, 0.186), (-0.3339, -1.965, 0.186), (1.615, -1.965, 0.186), (1.174, -2.462, 0.186), (-0.09996, -1.965, 0.186), (0.341, -2.462, 0.186), (-2.1, 2.6, -0.5), (1.1, 2.6, -0.5), (-2.1, 2.6, 0.2), (1.1, 2.6, 0.2), (-0.6435, 2.728, -0.4), (0.6424, 2.728, -0.4), (-0.6435, 2.728, 0.1), (0.6424, 2.728, 0.1), (-0.7129, 2.728, -0.427), (0.7118, 2.728, -0.427), (-0.7129, 2.728, 0.127), (0.7118, 2.728, 0.127), (-0.7129, 2.871, -0.427), (0.7118, 2.871, -0.427), (-0.7129, 2.871, 0.127), (0.7118, 2.871, 0.127), (-0.7913, 2.871, -0.4575), (0.7901, 2.871, -0.4575), (-0.7913, 2.871, 0.1575), (0.7901, 2.871, 0.1575), (-0.6913, 3.035, -0.3575), (0.6901, 3.035, -0.3575), (-0.6913, 3.035, 0.05747), (0.6901, 3.035, 0.05747), (-0.7913, 3.035, -0.4575), (0.7901, 3.035, -0.4575), (-0.7913, 3.035, 0.1575), (0.7901, 3.035, 0.1575), (-0.5124, 2.977, -0.2323), (0.2204, 3.0, -0.1607), (-0.5237, 2.977, -0.05648), (0.2204, 3.0, -0.03997), (0.09223, 3.0, -0.1607), (0.09223, 3.0, -0.03997), (-0.06086, 2.977, -0.2435), (0.6901, 2.977, -0.3575), (-0.06086, 2.977, -0.05648), (0.6901, 2.977, 0.05747), (0.04826, 2.977, -0.3059), (0.2643, 2.977, -0.3059), (0.04826, 2.977, 0.005935), (0.2643, 2.977, 0.005935), (0.09223, 3.024, -0.1607), (0.2204, 3.024, -0.1607), (0.09223, 3.024, -0.03997), (0.2204, 3.024, -0.03997), (-0.6913, 2.977, -0.3575), (-0.0005527, 2.977, -0.3575), (-0.6913, 2.977, 0.05747), (-0.0005527, 2.977, 0.05747), (-0.3035, 2.977, -0.2323), (-0.2923, 2.977, -0.05648), (-0.5124, 2.977, -0.1877), (-0.3035, 2.977, -0.1877), (-0.5237, 2.977, -0.1765), (-0.5237, 2.977, -0.2435), (-0.2923, 2.977, -0.2435), (-0.2923, 2.977, -0.1765), (-0.5095, 2.977, -0.06381), (-0.3064, 2.977, -0.06381), (-0.5095, 2.977, -0.1692), (-0.3064, 2.977, -0.1692), (-0.5095, 2.966, -0.06381), (-0.3064, 2.966, -0.06381), (-0.5095, 2.966, -0.1692), (-0.3064, 2.966, -0.1692), (-0.5124, 2.966, -0.1877), (-0.5124, 2.966, -0.2323), (-0.3035, 2.966, -0.2323), (-0.3035, 2.966, -0.1877), (-0.2713, 2.977, -0.2236), (-0.09225, 2.977, -0.2236), (-0.2713, 2.977, -0.07882), (-0.09225, 2.977, -0.07882), (-0.2713, 2.977, -0.1717), (-0.2713, 2.948, -0.2236), (-0.09225, 2.948, -0.2236), (-0.2713, 2.948, -0.07882), (-0.09225, 2.948, -0.07882), (-0.2713, 2.948, -0.1717), (-0.264, 2.948, -0.2165), (-0.1033, 2.948, -0.2165), (-0.264, 2.948, -0.08669), (-0.1033, 2.948, -0.08669), (-0.264, 2.948, -0.17), (-0.264, 3.013, -0.2165), (-0.1033, 3.013, -0.2165), (-0.264, 3.013, -0.08669), (-0.1033, 3.013, -0.08669), (-0.264, 3.013, -0.17), (-1.8, -2.15, -0.45), (-1.8, 2.2, -0.45), (1.65, -2.15, -0.45), (0.55, 2.2, -0.45), (0.55, 1.75, -0.45), (1.65, 1.2, -0.45), (1.1, 1.75, -0.45), (1.1, 1.2, -0.45), (-7.451e-09, 2.0, 0.15), (-1.6, 2.0, 0.15), (-7.451e-09, 1.75, 0.15), (0.75, 1.75, 0.15), (-1.6, -1.8, 0.15), (0.75, 0.95, 0.15), (1.1, -1.8, 0.15), (1.1, 0.95, 0.15)], [], [(5, 82, 85, 23), (24, 3, 91, 92), (4, 5, 23, 25), (2, 4, 25, 22), (207, 2, 22, 205), (30, 206, 204, 35, 34), (10, 8, 204, 205), (11, 10, 205, 22), (12, 14, 23, 85), (13, 11, 22, 25), (7, 9, 84, 35), (14, 13, 25, 23), (8, 7, 35, 204), (9, 12, 85, 84), (2, 16, 17, 4), (4, 17, 19, 5), (5, 19, 21, 82), (82, 21, 20, 81), (81, 20, 18, 30), (30, 18, 15, 206), (206, 15, 6, 207), (207, 6, 16, 2), (0, 1, 81, 30), (28, 0, 30, 34), (1, 29, 83, 81), (29, 28, 34, 83), (27, 32, 34, 35), (33, 26, 84, 83), (26, 27, 35, 84), (32, 33, 83, 34), (20, 21, 44, 43), (16, 6, 37, 39), (15, 18, 41, 38), (21, 19, 42, 44), (17, 16, 39, 40), (18, 20, 43, 41), (6, 15, 38, 37), (19, 17, 40, 42), (41, 43, 51, 49), (40, 39, 47, 48), (39, 37, 45, 47), (44, 42, 50, 52), (42, 40, 48, 50), (38, 41, 49, 46), (37, 38, 46, 45), (43, 44, 52, 51), (50, 48, 56, 57), (46, 49, 68, 54), (45, 46, 54, 53), (51, 52, 59, 58), (48, 47, 55, 56), (47, 45, 53, 55), (52, 50, 57, 59), (11, 13, 66, 64), (8, 10, 63, 61), (14, 12, 65, 67), (9, 7, 60, 62), (13, 14, 67, 66), (12, 9, 62, 65), (10, 11, 64, 63), (7, 8, 61, 60), (58, 59, 65, 62), (59, 57, 67, 65), (57, 56, 66, 67), (56, 55, 64, 66), (55, 53, 63, 64), (53, 54, 61, 63), (54, 68, 60, 61), (68, 58, 62, 60), (33, 32, 71, 72), (1, 0, 49, 51), (26, 33, 72, 58), (28, 29, 70, 69), (0, 28, 69, 49), (27, 26, 58, 68), (32, 27, 68, 71), (29, 1, 51, 70), (70, 72, 71, 69), (60, 61, 63, 64, 66, 67, 65, 62), (302, 303, 306, 308, 309, 307, 305, 304), (75, 74, 73, 76), (79, 80, 78, 77), (31, 3, 82, 81), (24, 36, 84, 85), (3, 24, 85, 82), (36, 31, 81, 83, 84), (88, 87, 95, 96), (3, 31, 90, 91), (31, 36, 93, 90), (36, 24, 92, 93), (86, 87, 91, 90), (88, 89, 93, 92), (87, 88, 92, 91), (89, 86, 90, 93), (94, 97, 96, 95), (87, 86, 94, 95), (86, 89, 97, 94), (89, 88, 96, 97), (98, 100, 210, 208), (103, 115, 116, 104), (110, 122, 123, 111), (107, 119, 120, 108), (104, 116, 117, 105), (111, 123, 124, 112), (108, 120, 121, 109), (105, 117, 118, 106), (112, 124, 125, 113), (102, 114, 115, 103), (109, 121, 122, 110), (106, 118, 119, 107), (113, 125, 114, 102), (127, 139, 140, 128), (134, 146, 147, 135), (131, 143, 144, 132), (128, 140, 141, 129), (135, 147, 148, 136), (132, 144, 145, 133), (129, 141, 142, 130), (136, 148, 149, 137), (126, 138, 139, 127), (133, 145, 146, 134), (130, 142, 143, 131), (137, 149, 138, 126), (151, 152, 153, 154, 155, 156, 157, 158, 159, 160, 161, 150), (163, 164, 165, 166, 167, 168, 169, 170, 171, 172, 173, 162), (174, 176, 177, 175), (180, 178, 179, 181), (79, 180, 181, 80), (77, 178, 180, 79), (76, 176, 174, 75), (73, 177, 176, 76), (80, 181, 179, 78), (78, 179, 178, 77), (74, 175, 177, 73), (75, 174, 175, 74), (185, 187, 182, 183), (184, 186, 187, 185), (183, 184, 185), (183, 182, 186, 184), (188, 189, 191, 190), (192, 193, 195, 194), (190, 196, 197, 188), (195, 203, 201, 194), (192, 200, 202, 193), (191, 199, 196, 190), (188, 197, 198, 189), (193, 202, 203, 195), (194, 201, 200, 192), (189, 198, 199, 191), (98, 99, 205, 204), (101, 100, 206, 207), (100, 98, 204, 206), (99, 101, 207, 205), (211, 209, 213, 215), (99, 98, 208, 209), (101, 99, 209, 211), (100, 101, 211, 210), (212, 214, 218, 216), (210, 211, 215, 214), (208, 210, 214, 212), (209, 208, 212, 213), (216, 218, 222, 220), (213, 212, 216, 217), (215, 213, 217, 219), (214, 215, 219, 218), (223, 221, 229, 231), (217, 216, 220, 221), (219, 217, 221, 223), (218, 219, 223, 222), (224, 226, 252, 250), (222, 223, 231, 230), (220, 222, 230, 228), (221, 220, 228, 229), (224, 225, 229, 228), (227, 226, 230, 231), (226, 224, 228, 230), (225, 227, 231, 229), (225, 224, 250, 251, 239), (227, 225, 239, 241), (226, 227, 241, 253, 252), (237, 235, 249, 248), (242, 243, 239, 251), (245, 244, 253, 241), (243, 245, 241, 239), (244, 242, 251, 253), (236, 233, 243, 242), (235, 237, 244, 245), (233, 235, 245, 243), (237, 236, 242, 244), (248, 249, 247, 246), (235, 233, 247, 249), (233, 236, 246, 247), (236, 237, 248, 246), (259, 260, 238, 251, 250), (240, 255, 234, 252, 253), (234, 258, 259, 250, 252), (238, 240, 253, 251), (256, 257, 273, 270), (255, 261, 265, 263), (255, 240, 277, 276), (256, 232, 259, 258), (232, 254, 260, 259), (257, 256, 258, 261), (254, 257, 261, 260), (263, 265, 269, 267), (261, 258, 264, 265), (258, 234, 262, 264), (234, 255, 263, 262), (268, 266, 267, 269), (264, 262, 266, 268), (265, 264, 268, 269), (262, 263, 267, 266), (271, 270, 273, 272), (232, 256, 270, 271), (257, 254, 272, 273), (254, 232, 271, 272), (278, 276, 281, 283), (260, 261, 278, 274), (240, 238, 275, 277), (261, 255, 276, 278), (238, 260, 274, 275), (280, 279, 284, 285), (277, 275, 280, 282), (275, 274, 279, 280), (274, 278, 283, 279), (276, 277, 282, 281), (286, 287, 292, 291), (279, 283, 288, 284), (281, 282, 287, 286), (283, 281, 286, 288), (282, 280, 285, 287), (293, 291, 292, 290, 289), (288, 286, 291, 293), (287, 285, 290, 292), (285, 284, 289, 290), (284, 288, 293, 289), (294, 295, 297, 298, 300, 301, 299, 296)])
me_cube_003.polygons.foreach_set('use_smooth', [0, 0, 0, 0, 0, 0, 0, 0, 0, 0, 0, 0, 0, 0, 0, 0, 0, 0, 0, 0, 0, 0, 0, 0, 0, 0, 0, 0, 0, 0, 0, 0, 0, 0, 0, 0, 0, 0, 0, 0, 0, 0, 0, 0, 0, 0, 0, 0, 0, 0, 0, 0, 0, 0, 0, 0, 0, 0, 0, 0, 0, 0, 0, 0, 0, 0, 0, 0, 0, 0, 0, 0, 0, 0, 0, 0, 0, 0, 0, 0, 0, 0, 0, 0, 0, 0, 0, 0, 0, 0, 0, 0, 0, 0, 0, 0, 0, 0, 0, 1, 1, 1, 1, 1, 1, 1, 1, 1, 1, 1, 1, 1, 1, 1, 1, 1, 1, 1, 1, 1, 1, 1, 1, 0, 0, 0, 0, 0, 0, 0, 0, 0, 0, 0, 0, 0, 0, 0, 0, 0, 0, 0, 0, 0, 0, 0, 0, 0, 0, 0, 0, 0, 0, 0, 0, 0, 0, 0, 0, 0, 0, 0, 0, 0, 0, 0, 0, 0, 0, 0, 0, 0, 0, 0, 0, 0, 0, 0, 0, 0, 0, 0, 0, 0, 0, 0, 0, 0, 0, 0, 0, 0, 0, 0, 0, 0, 0, 0, 0, 0, 0, 0, 0, 0, 0, 0, 0, 0, 0, 0, 0, 0, 0, 0, 0, 0, 0, 0, 0, 0, 0, 0, 0, 0, 0, 0, 0, 0, 0, 0, 0, 0, 0, 0, 0, 0, 0])
me_cube_003.polygons.foreach_set('material_index', [0, 4, 0, 0, 0, 0, 0, 0, 0, 0, 0, 0, 0, 0, 0, 0, 0, 0, 0, 0, 0, 0, 0, 0, 0, 0, 0, 0, 0, 0, 0, 0, 0, 0, 0, 0, 0, 0, 4, 4, 4, 4, 4, 4, 4, 4, 4, 4, 4, 4, 4, 4, 4, 0, 0, 0, 0, 0, 0, 0, 0, 4, 4, 4, 4, 4, 4, 4, 4, 4, 4, 4, 4, 4, 4, 4, 4, 4, 2, 1, 0, 0, 0, 0, 0, 0, 4, 4, 4, 4, 4, 4, 4, 4, 4, 4, 4, 4, 0, 6, 6, 6, 6, 6, 6, 6, 6, 6, 6, 6, 6, 6, 6, 6, 6, 6, 6, 6, 6, 6, 6, 6, 6, 6, 6, 0, 0, 0, 0, 0, 0, 0, 0, 0, 0, 6, 6, 6, 6, 6, 6, 6, 6, 6, 6, 6, 6, 6, 6, 0, 0, 0, 0, 0, 0, 0, 0, 0, 0, 0, 0, 0, 0, 0, 0, 0, 0, 0, 0, 0, 0, 0, 0, 0, 0, 0, 0, 0, 0, 0, 4, 5, 5, 5, 5, 4, 4, 4, 4, 4, 4, 4, 4, 5, 5, 5, 5, 5, 5, 5, 5, 5, 5, 5, 5, 5, 5, 5, 4, 5, 5, 5, 4, 5, 5, 5, 5, 5, 5, 5, 5, 5, 5, 5, 5, 5, 4, 5, 5, 5, 5, 4, 4, 4, 4, 4, 3])
_uv = me_cube_003.uv_layers.new(name='UVMap')
_uv.uv.foreach_set('vector', [0.8073, 0.7811, 0.9105, 0.7811, 0.9105, 0.7811, 0.8073, 0.7811, 0.9105, 0.7624, 0.9105, 0.7624, 0.8729, 0.7624, 0.8729, 0.7624, 0.8073, 0.8843, 0.8073, 0.7811, 0.8073, 0.7811, 0.8073, 0.8843, 0.7041, 0.8843, 0.8073, 0.8843, 0.8073, 0.8843, 0.7041, 0.8843, 0.7041, 0.9876, 0.7041, 0.8843, 0.7041, 0.8843, 0.7041, 0.9876, 0.1036, 0.01176, 0.1036, 0.9876, 0.1036, 0.9876, 0.1036, 0.01176, 0.1036, 0.01176, 0.6009, 0.9125, 0.1599, 0.9125, 0.1036, 0.9876, 0.7041, 0.9876, 0.6009, 0.8281, 0.6009, 0.9125, 0.7041, 0.9876, 0.7041, 0.8843, 0.8073, 0.7248, 0.7041, 0.7248, 0.8073, 0.7811, 0.9105, 0.7811, 0.7041, 0.8281, 0.6009, 0.8281, 0.7041, 0.8843, 0.8073, 0.8843, 0.1599, 0.0962, 0.8073, 0.0962, 0.9105, 0.01176, 0.1036, 0.01176, 0.7041, 0.7248, 0.7041, 0.8281, 0.8073, 0.8843, 0.8073, 0.7811, 0.1599, 0.9125, 0.1599, 0.0962, 0.1036, 0.01176, 0.1036, 0.9876, 0.8073, 0.0962, 0.8073, 0.7248, 0.9105, 0.7811, 0.9105, 0.01176, 0.7041, 0.8843, 0.4976, 0.8281, 0.6384, 0.8281, 0.8073, 0.8843, 0.8073, 0.8843, 0.6384, 0.8281, 0.6384, 0.6779, 0.8073, 0.7811, 0.8073, 0.7811, 0.6384, 0.6779, 0.7041, 0.6779, 0.9105, 0.7811, 0.9105, 0.7811, 0.7041, 0.6779, 0.7041, 0.1619, 0.9105, 0.01176, 0.9105, 0.01176, 0.7041, 0.1619, 0.1974, 0.1619, 0.1036, 0.01176, 0.1036, 0.01176, 0.1974, 0.1619, 0.1974, 0.875, 0.1036, 0.9876, 0.1036, 0.9876, 0.1974, 0.875, 0.4976, 0.875, 0.7041, 0.9876, 0.7041, 0.9876, 0.4976, 0.875, 0.4976, 0.8281, 0.7041, 0.8843, 0.1223, 0.01176, 0.8448, 0.01176, 0.9105, 0.01176, 0.1036, 0.01176, 0.1223, 0.01176, 0.1223, 0.01176, 0.1036, 0.01176, 0.1036, 0.01176, 0.8448, 0.01176, 0.8448, 0.01176, 0.9105, 0.01176, 0.9105, 0.01176, 0.8448, 0.01176, 0.1223, 0.01176, 0.1036, 0.01176, 0.9105, 0.01176, 0.1223, 0.01176, 0.1223, 0.01176, 0.1036, 0.01176, 0.1036, 0.01176, 0.8448, 0.01176, 0.8448, 0.01176, 0.9105, 0.01176, 0.9105, 0.01176, 0.8448, 0.01176, 0.1223, 0.01176, 0.1036, 0.01176, 0.9105, 0.01176, 0.1223, 0.01176, 0.8448, 0.01176, 0.9105, 0.01176, 0.1036, 0.01176, 0.7041, 0.1619, 0.7041, 0.6779, 0.7041, 0.6779, 0.7041, 0.1619, 0.4976, 0.8281, 0.4976, 0.875, 0.4976, 0.875, 0.4976, 0.8281, 0.1974, 0.875, 0.1974, 0.1619, 0.1974, 0.1619, 0.1974, 0.875, 0.7041, 0.6779, 0.6384, 0.6779, 0.6384, 0.6779, 0.7041, 0.6779, 0.6384, 0.8281, 0.4976, 0.8281, 0.4976, 0.8281, 0.6384, 0.8281, 0.1974, 0.1619, 0.7041, 0.1619, 0.7041, 0.1619, 0.1974, 0.1619, 0.4976, 0.875, 0.1974, 0.875, 0.1974, 0.875, 0.4976, 0.875, 0.6384, 0.6779, 0.6384, 0.8281, 0.6384, 0.8281, 0.6384, 0.6779, 0.1974, 0.1619, 0.7041, 0.1619, 0.8448, 0.05867, 0.1223, 0.05867, 0.6384, 0.8281, 0.4976, 0.8281, 0.6384, 0.8656, 0.7416, 0.8656, 0.4976, 0.8281, 0.4976, 0.875, 0.6384, 0.9688, 0.6384, 0.8656, 0.7041, 0.6779, 0.6384, 0.6779, 0.7416, 0.7624, 0.8448, 0.7624, 0.6384, 0.6779, 0.6384, 0.8281, 0.7416, 0.8656, 0.7416, 0.7624, 0.1974, 0.875, 0.1974, 0.1619, 0.1223, 0.05867, 0.1223, 0.9688, 0.4976, 0.875, 0.1974, 0.875, 0.1223, 0.9688, 0.6384, 0.9688, 0.7041, 0.1619, 0.7041, 0.6779, 0.8448, 0.7624, 0.8448, 0.05867, 0.7416, 0.7624, 0.7416, 0.8656, 0.7416, 0.8656, 0.7416, 0.7624, 0.1223, 0.9688, 0.1223, 0.05867, 0.1223, 0.05867, 0.1223, 0.9688, 0.6384, 0.9688, 0.1223, 0.9688, 0.1223, 0.9688, 0.6384, 0.9688, 0.8448, 0.05867, 0.8448, 0.7624, 0.8448, 0.7624, 0.8448, 0.05867, 0.7416, 0.8656, 0.6384, 0.8656, 0.6384, 0.8656, 0.7416, 0.8656, 0.6384, 0.8656, 0.6384, 0.9688, 0.6384, 0.9688, 0.6384, 0.8656, 0.8448, 0.7624, 0.7416, 0.7624, 0.7416, 0.7624, 0.8448, 0.7624, 0.6009, 0.8281, 0.7041, 0.8281, 0.7041, 0.8281, 0.6009, 0.8281, 0.1599, 0.9125, 0.6009, 0.9125, 0.6009, 0.9125, 0.1599, 0.9125, 0.7041, 0.7248, 0.8073, 0.7248, 0.8073, 0.7248, 0.7041, 0.7248, 0.8073, 0.0962, 0.1599, 0.0962, 0.1599, 0.0962, 0.8073, 0.0962, 0.7041, 0.8281, 0.7041, 0.7248, 0.7041, 0.7248, 0.7041, 0.8281, 0.8073, 0.7248, 0.8073, 0.0962, 0.8073, 0.0962, 0.8073, 0.7248, 0.6009, 0.9125, 0.6009, 0.8281, 0.6009, 0.8281, 0.6009, 0.9125, 0.1599, 0.0962, 0.1599, 0.9125, 0.1599, 0.9125, 0.1599, 0.0962, 0.8448, 0.05867, 0.8448, 0.7624, 0.8073, 0.7248, 0.8073, 0.0962, 0.8448, 0.7624, 0.7416, 0.7624, 0.7041, 0.7248, 0.8073, 0.7248, 0.7416, 0.7624, 0.7416, 0.8656, 0.7041, 0.8281, 0.7041, 0.7248, 0.7416, 0.8656, 0.6384, 0.8656, 0.6009, 0.8281, 0.7041, 0.8281, 0.6384, 0.8656, 0.6384, 0.9688, 0.6009, 0.9125, 0.6009, 0.8281, 0.6384, 0.9688, 0.1223, 0.9688, 0.1599, 0.9125, 0.6009, 0.9125, 0.1223, 0.9688, 0.1223, 0.05867, 0.1599, 0.0962, 0.1599, 0.9125, 0.1223, 0.05867, 0.8448, 0.05867, 0.8073, 0.0962, 0.1599, 0.0962, 0.8448, 0.01176, 0.1223, 0.01176, 0.1223, 0.05867, 0.8448, 0.05867, 0.8448, 0.01176, 0.1223, 0.01176, 0.1223, 0.05867, 0.8448, 0.05867, 0.8448, 0.01176, 0.8448, 0.01176, 0.8448, 0.05867, 0.8448, 0.05867, 0.1223, 0.01176, 0.8448, 0.01176, 0.8448, 0.05867, 0.1223, 0.05867, 0.1223, 0.01176, 0.1223, 0.01176, 0.1223, 0.05867, 0.1223, 0.05867, 0.1223, 0.01176, 0.8448, 0.01176, 0.8448, 0.05867, 0.1223, 0.05867, 0.1223, 0.01176, 0.1223, 0.01176, 0.1223, 0.05867, 0.1223, 0.05867, 0.8448, 0.01176, 0.8448, 0.01176, 0.8448, 0.05867, 0.8448, 0.05867, 0.8448, 0.05867, 0.8448, 0.05867, 0.1223, 0.05867, 0.1223, 0.05867, 0.1599, 0.0962, 0.1599, 0.9125, 0.6009, 0.9125, 0.6009, 0.8281, 0.7041, 0.8281, 0.7041, 0.7248, 0.8073, 0.7248, 0.8073, 0.0962, 0.4976, 0.875, 0.1974, 0.875, 0.1974, 0.1619, 0.7041, 0.1619, 0.7041, 0.6779, 0.6384, 0.6779, 0.6384, 0.8281, 0.4976, 0.8281, 0.1223, 0.03052, 0.1223, 0.03052, 0.8448, 0.03052, 0.8448, 0.03052, 0.1223, 0.03052, 0.8448, 0.03052, 0.8448, 0.03052, 0.1223, 0.03052, 0.9105, 0.03052, 0.9105, 0.7624, 0.9105, 0.7811, 0.9105, 0.01176, 0.9105, 0.7624, 0.9105, 0.03052, 0.9105, 0.01176, 0.9105, 0.7811, 0.9105, 0.7624, 0.9105, 0.7624, 0.9105, 0.7811, 0.9105, 0.7811, 0.9105, 0.03052, 0.9105, 0.03052, 0.9105, 0.01176, 0.9105, 0.01176, 0.9105, 0.01176, 0.8729, 0.7248, 0.8729, 0.7248, 0.8542, 0.7248, 0.8542, 0.7248, 0.9105, 0.7624, 0.9105, 0.03052, 0.8729, 0.03052, 0.8729, 0.7624, 0.9105, 0.03052, 0.9105, 0.03052, 0.8729, 0.03052, 0.8729, 0.03052, 0.9105, 0.03052, 0.9105, 0.7624, 0.8729, 0.7624, 0.8729, 0.03052, 0.8729, 0.06805, 0.8729, 0.7248, 0.8729, 0.7624, 0.8729, 0.03052, 0.8729, 0.7248, 0.8729, 0.06805, 0.8729, 0.03052, 0.8729, 0.7624, 0.8729, 0.7248, 0.8729, 0.7248, 0.8729, 0.7624, 0.8729, 0.7624, 0.8729, 0.06805, 0.8729, 0.06805, 0.8729, 0.03052, 0.8729, 0.03052, 0.8542, 0.06805, 0.8542, 0.06805, 0.8542, 0.7248, 0.8542, 0.7248, 0.8729, 0.7248, 0.8729, 0.06805, 0.8542, 0.06805, 0.8542, 0.7248, 0.8729, 0.06805, 0.8729, 0.06805, 0.8542, 0.06805, 0.8542, 0.06805, 0.8729, 0.06805, 0.8729, 0.7248, 0.8542, 0.7248, 0.8542, 0.06805, 0.1223, 0.9876, 0.1223, 0.9876, 0.1223, 0.9876, 0.1223, 0.9876, 0.7885, 0.626, 0.7885, 0.626, 0.7748, 0.6123, 0.7748, 0.6123, 0.8398, 0.5747, 0.8398, 0.5747, 0.8448, 0.5935, 0.8448, 0.5935, 0.7885, 0.561, 0.7885, 0.561, 0.8073, 0.556, 0.8073, 0.556, 0.7748, 0.6123, 0.7748, 0.6123, 0.7697, 0.5935, 0.7697, 0.5935, 0.8448, 0.5935, 0.8448, 0.5935, 0.8398, 0.6123, 0.8398, 0.6123, 0.8073, 0.556, 0.8073, 0.556, 0.826, 0.561, 0.826, 0.561, 0.7697, 0.5935, 0.7697, 0.5935, 0.7748, 0.5747, 0.7748, 0.5747, 0.8398, 0.6123, 0.8398, 0.6123, 0.826, 0.626, 0.826, 0.626, 0.8073, 0.631, 0.8073, 0.631, 0.7885, 0.626, 0.7885, 0.626, 0.826, 0.561, 0.826, 0.561, 0.8398, 0.5747, 0.8398, 0.5747, 0.7748, 0.5747, 0.7748, 0.5747, 0.7885, 0.561, 0.7885, 0.561, 0.826, 0.626, 0.826, 0.626, 0.8073, 0.631, 0.8073, 0.631, 0.7885, 0.5322, 0.7885, 0.5322, 0.7748, 0.5184, 0.7748, 0.5184, 0.8398, 0.4809, 0.8398, 0.4809, 0.8448, 0.4997, 0.8448, 0.4997, 0.7885, 0.4672, 0.7885, 0.4672, 0.8073, 0.4621, 0.8073, 0.4621, 0.7748, 0.5184, 0.7748, 0.5184, 0.7697, 0.4997, 0.7697, 0.4997, 0.8448, 0.4997, 0.8448, 0.4997, 0.8398, 0.5184, 0.8398, 0.5184, 0.8073, 0.4621, 0.8073, 0.4621, 0.826, 0.4672, 0.826, 0.4672, 0.7697, 0.4997, 0.7697, 0.4997, 0.7748, 0.4809, 0.7748, 0.4809, 0.8398, 0.5184, 0.8398, 0.5184, 0.826, 0.5322, 0.826, 0.5322, 0.8073, 0.5372, 0.8073, 0.5372, 0.7885, 0.5322, 0.7885, 0.5322, 0.826, 0.4672, 0.826, 0.4672, 0.8398, 0.4809, 0.8398, 0.4809, 0.7748, 0.4809, 0.7748, 0.4809, 0.7885, 0.4672, 0.7885, 0.4672, 0.826, 0.5322, 0.826, 0.5322, 0.8073, 0.5372, 0.8073, 0.5372, 0.7885, 0.626, 0.7748, 0.6123, 0.7697, 0.5935, 0.7748, 0.5747, 0.7885, 0.561, 0.8073, 0.556, 0.826, 0.561, 0.8398, 0.5747, 0.8448, 0.5935, 0.8398, 0.6123, 0.826, 0.626, 0.8073, 0.631, 0.7885, 0.5322, 0.7748, 0.5184, 0.7697, 0.4997, 0.7748, 0.4809, 0.7885, 0.4672, 0.8073, 0.4621, 0.826, 0.4672, 0.8398, 0.4809, 0.8448, 0.4997, 0.8398, 0.5184, 0.826, 0.5322, 0.8073, 0.5372, 0.1223, 0.03052, 0.8448, 0.03052, 0.8448, 0.03052, 0.1223, 0.03052, 0.1223, 0.03052, 0.1223, 0.03052, 0.8448, 0.03052, 0.8448, 0.03052, 0.1223, 0.03052, 0.1223, 0.03052, 0.8448, 0.03052, 0.8448, 0.03052, 0.1223, 0.03052, 0.1223, 0.03052, 0.1223, 0.03052, 0.1223, 0.03052, 0.8448, 0.03052, 0.8448, 0.03052, 0.1223, 0.03052, 0.1223, 0.03052, 0.8448, 0.03052, 0.8448, 0.03052, 0.8448, 0.03052, 0.8448, 0.03052, 0.8448, 0.03052, 0.8448, 0.03052, 0.8448, 0.03052, 0.8448, 0.03052, 0.8448, 0.03052, 0.8448, 0.03052, 0.1223, 0.03052, 0.1223, 0.03052, 0.1223, 0.03052, 0.1223, 0.03052, 0.8448, 0.03052, 0.8448, 0.03052, 0.1223, 0.03052, 0.1223, 0.03052, 0.1223, 0.03052, 0.1223, 0.03052, 0.933, 0.25, 0.933, 0.25, 0.5, 1.0, 0.5, 1.0, 0.06699, 0.25, 0.06699, 0.25, 0.933, 0.25, 0.933, 0.25, 0.5, 1.0, 0.06699, 0.25, 0.933, 0.25, 0.5, 1.0, 0.5, 1.0, 0.06699, 0.25, 0.06699, 0.25, 0.0, 0.0, 1.0, 0.0, 1.0, 1.0, 0.0, 1.0, 0.0, 0.0, 1.0, 0.0, 1.0, 1.0, 0.0, 1.0, 0.0, 1.0, 0.0, 1.0, 0.0, 0.0, 0.0, 0.0, 1.0, 1.0, 1.0, 1.0, 0.0, 1.0, 0.0, 1.0, 0.0, 0.0, 0.0, 0.0, 1.0, 0.0, 1.0, 0.0, 1.0, 1.0, 1.0, 1.0, 0.0, 1.0, 0.0, 1.0, 0.0, 0.0, 0.0, 0.0, 1.0, 0.0, 1.0, 0.0, 1.0, 0.0, 1.0, 0.0, 1.0, 1.0, 1.0, 1.0, 0.0, 1.0, 0.0, 1.0, 0.0, 0.0, 0.0, 0.0, 1.0, 0.0, 1.0, 0.0, 1.0, 1.0, 1.0, 1.0, 0.1223, 0.9876, 0.6853, 0.9876, 0.7041, 0.9876, 0.1036, 0.9876, 0.6853, 0.9876, 0.1223, 0.9876, 0.1036, 0.9876, 0.7041, 0.9876, 0.1223, 0.9876, 0.1223, 0.9876, 0.1036, 0.9876, 0.1036, 0.9876, 0.6853, 0.9876, 0.6853, 0.9876, 0.7041, 0.9876, 0.7041, 0.9876, 0.6853, 0.9876, 0.6853, 0.9876, 0.6853, 0.9876, 0.6853, 0.9876, 0.6853, 0.9876, 0.1223, 0.9876, 0.1223, 0.9876, 0.6853, 0.9876, 0.6853, 0.9876, 0.6853, 0.9876, 0.6853, 0.9876, 0.6853, 0.9876, 0.1223, 0.9876, 0.6853, 0.9876, 0.6853, 0.9876, 0.1223, 0.9876, 0.1223, 0.9876, 0.1223, 0.9876, 0.1223, 0.9876, 0.1223, 0.9876, 0.1223, 0.9876, 0.6853, 0.9876, 0.6853, 0.9876, 0.1223, 0.9876, 0.1223, 0.9876, 0.1223, 0.9876, 0.1223, 0.9876, 0.1223, 0.9876, 0.6853, 0.9876, 0.1223, 0.9876, 0.1223, 0.9876, 0.6853, 0.9876, 0.1223, 0.9876, 0.1223, 0.9876, 0.1223, 0.9876, 0.1223, 0.9876, 0.6853, 0.9876, 0.1223, 0.9876, 0.1223, 0.9876, 0.6853, 0.9876, 0.6853, 0.9876, 0.6853, 0.9876, 0.6853, 0.9876, 0.6853, 0.9876, 0.1223, 0.9876, 0.6853, 0.9876, 0.6853, 0.9876, 0.1223, 0.9876, 0.6853, 0.9876, 0.6853, 0.9876, 0.6853, 0.9876, 0.6853, 0.9876, 0.6853, 0.9876, 0.1223, 0.9876, 0.1223, 0.9876, 0.6853, 0.9876, 0.6853, 0.9876, 0.6853, 0.9876, 0.6853, 0.9876, 0.6853, 0.9876, 0.1223, 0.9876, 0.6853, 0.9876, 0.6853, 0.9876, 0.1223, 0.9876, 0.1579, 0.9876, 0.1579, 0.9876, 0.1579, 0.9876, 0.1579, 0.9876, 0.1223, 0.9876, 0.6853, 0.9876, 0.6853, 0.9876, 0.1223, 0.9876, 0.1223, 0.9876, 0.1223, 0.9876, 0.1223, 0.9876, 0.1223, 0.9876, 0.6853, 0.9876, 0.1223, 0.9876, 0.1223, 0.9876, 0.6853, 0.9876, 0.1579, 0.9876, 0.6497, 0.9876, 0.6853, 0.9876, 0.1223, 0.9876, 0.6497, 0.9876, 0.1579, 0.9876, 0.1223, 0.9876, 0.6853, 0.9876, 0.1579, 0.9876, 0.1579, 0.9876, 0.1223, 0.9876, 0.1223, 0.9876, 0.6497, 0.9876, 0.6497, 0.9876, 0.6853, 0.9876, 0.6853, 0.9876, 0.6497, 0.9876, 0.1579, 0.9876, 0.1579, 0.9876, 0.4038, 0.9876, 0.6497, 0.9876, 0.6497, 0.9876, 0.6497, 0.9876, 0.6497, 0.9876, 0.6497, 0.9876, 0.1579, 0.9876, 0.6497, 0.9876, 0.6497, 0.9876, 0.4038, 0.9876, 0.1579, 0.9876, 0.4585, 0.9876, 0.595, 0.9876, 0.595, 0.9876, 0.4585, 0.9876, 0.4222, 0.9876, 0.6313, 0.9876, 0.6497, 0.9876, 0.4038, 0.9876, 0.6313, 0.9876, 0.4222, 0.9876, 0.4038, 0.9876, 0.6497, 0.9876, 0.6313, 0.9876, 0.6313, 0.9876, 0.6497, 0.9876, 0.6497, 0.9876, 0.4222, 0.9876, 0.4222, 0.9876, 0.4038, 0.9876, 0.4038, 0.9876, 0.4585, 0.9876, 0.595, 0.9876, 0.6313, 0.9876, 0.4222, 0.9876, 0.595, 0.9876, 0.4585, 0.9876, 0.4222, 0.9876, 0.6313, 0.9876, 0.595, 0.9876, 0.595, 0.9876, 0.6313, 0.9876, 0.6313, 0.9876, 0.4585, 0.9876, 0.4585, 0.9876, 0.4222, 0.9876, 0.4222, 0.9876, 0.4585, 0.9876, 0.595, 0.9876, 0.595, 0.9876, 0.4585, 0.9876, 0.595, 0.9876, 0.595, 0.9876, 0.595, 0.9876, 0.595, 0.9876, 0.595, 0.9876, 0.4585, 0.9876, 0.4585, 0.9876, 0.595, 0.9876, 0.4585, 0.9876, 0.4585, 0.9876, 0.4585, 0.9876, 0.4585, 0.9876, 0.1985, 0.9876, 0.2809, 0.9876, 0.3632, 0.9876, 0.4038, 0.9876, 0.1579, 0.9876, 0.3632, 0.9876, 0.2809, 0.9876, 0.1985, 0.9876, 0.1579, 0.9876, 0.4038, 0.9876, 0.1985, 0.9876, 0.1985, 0.9876, 0.1985, 0.9876, 0.1579, 0.9876, 0.1579, 0.9876, 0.3632, 0.9876, 0.3632, 0.9876, 0.4038, 0.9876, 0.4038, 0.9876, 0.2025, 0.9876, 0.2769, 0.9876, 0.2769, 0.9876, 0.2025, 0.9876, 0.2809, 0.9876, 0.2809, 0.9876, 0.2809, 0.9876, 0.2809, 0.9876, 0.2809, 0.9876, 0.3632, 0.9876, 0.3632, 0.9876, 0.2809, 0.9876, 0.2025, 0.9876, 0.2025, 0.9876, 0.1985, 0.9876, 0.1985, 0.9876, 0.2025, 0.9876, 0.2769, 0.9876, 0.2809, 0.9876, 0.1985, 0.9876, 0.2769, 0.9876, 0.2025, 0.9876, 0.1985, 0.9876, 0.2809, 0.9876, 0.2769, 0.9876, 0.2769, 0.9876, 0.2809, 0.9876, 0.2809, 0.9876, 0.2809, 0.9876, 0.2809, 0.9876, 0.2809, 0.9876, 0.2809, 0.9876, 0.2809, 0.9876, 0.1985, 0.9876, 0.1985, 0.9876, 0.2809, 0.9876, 0.1985, 0.9876, 0.1985, 0.9876, 0.1985, 0.9876, 0.1985, 0.9876, 0.1985, 0.9876, 0.2809, 0.9876, 0.2809, 0.9876, 0.1985, 0.9876, 0.1985, 0.9876, 0.1985, 0.9876, 0.2809, 0.9876, 0.2809, 0.9876, 0.1985, 0.9876, 0.1985, 0.9876, 0.1985, 0.9876, 0.1985, 0.9876, 0.2809, 0.9876, 0.1985, 0.9876, 0.1985, 0.9876, 0.2809, 0.9876, 0.1985, 0.9876, 0.2809, 0.9876, 0.2809, 0.9876, 0.1985, 0.9876, 0.2025, 0.9876, 0.2025, 0.9876, 0.2769, 0.9876, 0.2769, 0.9876, 0.2025, 0.9876, 0.2025, 0.9876, 0.2025, 0.9876, 0.2025, 0.9876, 0.2769, 0.9876, 0.2769, 0.9876, 0.2769, 0.9876, 0.2769, 0.9876, 0.2769, 0.9876, 0.2025, 0.9876, 0.2025, 0.9876, 0.2769, 0.9876, 0.2809, 0.9876, 0.2809, 0.9876, 0.2809, 0.9876, 0.2809, 0.9876, 0.2809, 0.9876, 0.2809, 0.9876, 0.2809, 0.9876, 0.2809, 0.9876, 0.3632, 0.9876, 0.3632, 0.9876, 0.3632, 0.9876, 0.3632, 0.9876, 0.2809, 0.9876, 0.2809, 0.9876, 0.2809, 0.9876, 0.2809, 0.9876, 0.3632, 0.9876, 0.2809, 0.9876, 0.2809, 0.9876, 0.3632, 0.9876, 0.3632, 0.9876, 0.2809, 0.9876, 0.2809, 0.9876, 0.3632, 0.9876, 0.3632, 0.9876, 0.3632, 0.9876, 0.3632, 0.9876, 0.3632, 0.9876, 0.3632, 0.9876, 0.2809, 0.9876, 0.2809, 0.9876, 0.3632, 0.9876, 0.2809, 0.9876, 0.2809, 0.9876, 0.2809, 0.9876, 0.2809, 0.9876, 0.2809, 0.9876, 0.3632, 0.9876, 0.3632, 0.9876, 0.2809, 0.9876, 0.2809, 0.9876, 0.3632, 0.9876, 0.3632, 0.9876, 0.2809, 0.9876, 0.2809, 0.9876, 0.2809, 0.9876, 0.2809, 0.9876, 0.2809, 0.9876, 0.2809, 0.9876, 0.3632, 0.9876, 0.3632, 0.9876, 0.2809, 0.9876, 0.2809, 0.9876, 0.2809, 0.9876, 0.2809, 0.9876, 0.2809, 0.9876, 0.3632, 0.9876, 0.3632, 0.9876, 0.3632, 0.9876, 0.3632, 0.9876, 0.2809, 0.9876, 0.2809, 0.9876, 0.3632, 0.9876, 0.3632, 0.9876, 0.2809, 0.9876, 0.2809, 0.9876, 0.2809, 0.9876, 0.2809, 0.9876, 0.2809, 0.9876, 0.3632, 0.9876, 0.3632, 0.9876, 0.3632, 0.9876, 0.3632, 0.9876, 0.3632, 0.9876, 0.2809, 0.9876, 0.2809, 0.9876, 0.3632, 0.9876, 0.2809, 0.9876, 0.2809, 0.9876, 0.2809, 0.9876, 0.2809, 0.9876, 0.1599, 0.0962, 0.1599, 0.9125, 0.6009, 0.9125, 0.6009, 0.8281, 0.7041, 0.8281, 0.7041, 0.7248, 0.8073, 0.7248, 0.8073, 0.0962])
me_cube_003.materials.append(mat_sylladex_edge)
me_cube_003.materials.append(mat_sylladex_panel)
me_cube_003.materials.append(mat_captcha)
me_cube_003.materials.append(mat_sylladex_captcha_panel)
me_cube_003.materials.append(mat_slot)
me_cube_003.materials.append(mat_white)
me_cube_003.materials.append(mat_grey)
me_cube_003.use_remesh_fix_poles = True
me_cube_003.use_remesh_preserve_attributes = False
me_cube_003.update()
arm_armature = bpy.data.armatures.new('Armature')  # bones are not reproduced

# ---- objects
ob_counter = bpy.data.objects.new('Counter', None)
ob_name = bpy.data.objects.new('Name', None)
ob_126_bit = bpy.data.objects.new('126-bit', me_cube)
ob_card_unpunched = bpy.data.objects.new('Card Unpunched', me_cube_006)
ob_48_bit = bpy.data.objects.new('48-bit', me_cube_007)
ob_card_holes = bpy.data.objects.new('Card Holes', me_cube_006)
ob_fetch_modus = bpy.data.objects.new('Fetch Modus', me_cube_002)
ob_sylladex = bpy.data.objects.new('Sylladex', me_cube_003)
ob_armature = bpy.data.objects.new('Armature', arm_armature)

# ---- transforms, parenting, visibility, modifiers, constraints
ob_counter.parent = ob_card_unpunched
ob_counter.location = (-1.6, -2.35, 0.1)
ob_name.parent = ob_card_unpunched
ob_name.location = (1.65, -1.8, 0.1)
ob_126_bit.parent = ob_card_unpunched
ob_126_bit.location = (0.0, 0.0, 0.0)
_m = ob_126_bit.modifiers.new('Solidify', 'SOLIDIFY')
_m.thickness = 0.4
_m = ob_126_bit.modifiers.new('Array', 'ARRAY')
_m.count = 6
_m.use_constant_offset = True
_m.constant_offset_displace = (0.0, -0.178, 0.0)
_m.use_relative_offset = False
_m = ob_126_bit.modifiers.new('Array.002', 'ARRAY')
_m.count = 3
_m.use_constant_offset = True
_m.constant_offset_displace = (0.0, -1.141, 0.0)
_m.use_relative_offset = False
_m = ob_126_bit.modifiers.new('Array.001', 'ARRAY')
_m.count = 7
_m.use_constant_offset = True
_m.constant_offset_displace = (0.32, 0.0, 0.0)
_m.use_relative_offset = False
ob_card_unpunched.location = (0.0, 0.0, 0.0)
_m = ob_card_unpunched.modifiers.new('Boolean', 'BOOLEAN')
_m.show_render = False
_m.object = ob_48_bit
_m = ob_card_unpunched.modifiers.new('Boolean.001', 'BOOLEAN')
_m.show_render = False
_m.object = ob_126_bit
ob_48_bit.parent = ob_card_unpunched
ob_48_bit.location = (0.0, 0.0, -0.1)
ob_48_bit.show_only_shape_key = True
_m = ob_48_bit.modifiers.new('Solidify', 'SOLIDIFY')
_m.thickness = 0.4
_m = ob_48_bit.modifiers.new('Array', 'ARRAY')
_m.count = 4
_m.use_constant_offset = True
_m.constant_offset_displace = (0.53, 0.0, 0.0)
_m.use_relative_offset = False
_m = ob_48_bit.modifiers.new('Array.001', 'ARRAY')
_m.count = 12
_m.relative_offset_displace = (0.0, -2.21, 0.0)
ob_card_holes.parent = ob_card_unpunched
ob_card_holes.location = (0.0, 0.0, 0.0)
_m = ob_card_holes.modifiers.new('Boolean', 'BOOLEAN')
_m.show_render = False
_m.object = ob_48_bit
_m.operation = 'INTERSECT'
_m = ob_card_holes.modifiers.new('Boolean.001', 'BOOLEAN')
_m.show_render = False
_m.object = ob_126_bit
_m.operation = 'INTERSECT'
ob_fetch_modus.location = (0.0, 0.0, 0.0)
ob_sylladex.parent = ob_armature
ob_sylladex.location = (0.0, 0.0, 0.0)
_vg = ob_sylladex.vertex_groups.new(name='Root')
_vg.add([0, 1, 2, 3, 4, 5, 6, 7, 8, 9, 10, 11, 12, 13, 14, 15, 16, 17, 18, 19, 20, 21, 22, 23, 24, 25, 26, 27, 28, 29, 30, 31, 32, 33, 34, 35, 36, 37, 38, 39, 40, 41, 42, 43, 44, 45, 46, 47, 48, 49, 50, 51, 52, 53, 54, 55, 56, 57, 58, 59, 60, 61, 62, 63, 64, 65, 66, 67, 68, 69, 70, 71, 72, 81, 82, 83, 84, 85, 86, 87, 88, 89, 90, 91, 92, 93, 94, 95, 96, 97, 98, 99, 100, 101, 114, 115, 116, 117, 118, 119, 120, 121, 122, 123, 124, 125, 138, 139, 140, 141, 142, 143, 144, 145, 146, 147, 148, 149, 182, 186, 187, 196, 197, 198, 199, 200, 201, 202, 203, 204, 205, 206, 207, 208, 209, 210, 211, 212, 213, 214, 215, 216, 217, 218, 219, 220, 221, 222, 223, 224, 225, 226, 227, 228, 229, 230, 231, 232, 233, 234, 235, 236, 237, 238, 239, 240, 241, 242, 243, 244, 245, 246, 247, 248, 249, 250, 251, 252, 253, 254, 255, 256, 257, 258, 259, 260, 261, 262, 263, 264, 265, 266, 267, 268, 269, 270, 271, 272, 273, 274, 275, 276, 277, 278, 279, 280, 281, 282, 283, 284, 285, 286, 287, 288, 289, 290, 291, 292, 293, 294, 295, 296, 297, 298, 299, 300, 301, 302, 303, 304, 305, 306, 307, 308, 309], 1.0, 'REPLACE')
_vg = ob_sylladex.vertex_groups.new(name='Deposit')
_vg.add([77, 78, 79, 80, 178, 179, 180, 181], 1.0, 'REPLACE')
_vg = ob_sylladex.vertex_groups.new(name='Retrieve')
_vg.add([73, 74, 75, 76, 174, 175, 176, 177], 1.0, 'REPLACE')
_vg = ob_sylladex.vertex_groups.new(name='Panel Button')
_vg.add([126, 127, 128, 129, 130, 131, 132, 133, 134, 135, 136, 137, 162, 163, 164, 165, 166, 167, 168, 169, 170, 171, 172, 173], 1.0, 'REPLACE')
_vg = ob_sylladex.vertex_groups.new(name='Window Button')
_vg.add([102, 103, 104, 105, 106, 107, 108, 109, 110, 111, 112, 113, 150, 151, 152, 153, 154, 155, 156, 157, 158, 159, 160, 161], 1.0, 'REPLACE')
_vg = ob_sylladex.vertex_groups.new(name='Print')
_vg.add([183, 184, 185], 1.0, 'REPLACE')
_vg = ob_sylladex.vertex_groups.new(name='Captchalogue')
_vg.add([192, 193, 194, 195], 1.0, 'REPLACE')
_vg = ob_sylladex.vertex_groups.new(name='Uncaptchalogue')
_vg.add([188, 189, 190, 191], 1.0, 'REPLACE')
_m = ob_sylladex.modifiers.new('Armature', 'ARMATURE')
_m.object = ob_armature
ob_armature.location = (0.0, 0.0, 0.0)
ob_armature.show_in_front = True

# ---- collection membership
col_collection.objects.link(ob_counter)
col_collection.objects.link(ob_name)
col_collection.objects.link(ob_126_bit)
col_collection.objects.link(ob_card_unpunched)
col_collection.objects.link(ob_48_bit)
col_collection.objects.link(ob_card_holes)
col_collection_2.objects.link(ob_fetch_modus)
col_collection_3.objects.link(ob_sylladex)
col_collection_3.objects.link(ob_armature)
def _layer_coll(name, lc=None):
    lc = lc or bpy.context.view_layer.layer_collection
    for c in lc.children:
        if c.name == name: return c
        r = _layer_coll(name, c)
        if r: return r
_layer_coll('Collection 2').exclude = True
_layer_coll('Collection 3').exclude = True

# ---- scene / render settings (as saved in the file)
scene.frame_start = 1; scene.frame_end = 250; scene.frame_set(1)
scene.render.engine = 'BLENDER_EEVEE_NEXT'
scene.cycles.use_denoising = False
scene.cycles.samples = 128
scene.cycles.sampling_pattern = 'TABULATED_SOBOL'
scene.cycles.use_adaptive_sampling = False
scene.cycles.use_light_tree = False
scene.view_settings.view_transform = 'Filmic'
bpy.context.view_layer.update()

# ---- added for rendering (the .blend has no active camera and no usable light): camera, sun
cam_auto = bpy.data.cameras.new('AutoCamera')
cam_auto.lens = 50.0
cam_auto.sensor_width = 36.0
cam_auto.clip_end = 1000.0
ob_auto_camera = bpy.data.objects.new('AutoCamera', cam_auto)
scene.collection.objects.link(ob_auto_camera)
ob_auto_camera.location = (6.65012, -7.70248, 5.18021)
ob_auto_camera.rotation_euler = (1.09748, -7.21219e-08, 0.694738)
scene.camera = ob_auto_camera
light_auto_sun = bpy.data.lights.new('AutoSun', 'SUN')
light_auto_sun.energy = 3.0
light_auto_sun.angle = 0.0523599
ob_auto_sun = bpy.data.objects.new('AutoSun', light_auto_sun)
scene.collection.objects.link(ob_auto_sun)
ob_auto_sun.rotation_euler = (0.872665, 0.174533, 0.523599)
bpy.context.view_layer.update()
